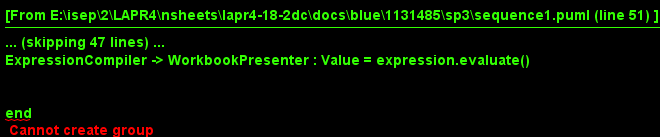

The diagram above was rendered by PlantUML. Its source (embedded in the PNG):
@startuml  design2.png
skinparam handwritten true
skinparam monochrome true
skinparam packageStyle rect
skinparam defaultFontName FG Virgil
skinparam shadowing false

actor User
boundary WorkbookView
control MacroCompilerManager
control ExpressionCompiler
boundary MacroWindow
control WorkbookPresenter
control SaveMacroController
entity MacroRepository

database Database

box "NSheets Client"
participant WorkbookView
participant WorkbookPresenter 

end box

box "Server"

participant SessionController
participant SessionRepository

end box

box "Database"

participant Database

end box


User -> WorkbookPresenter : onClick() / open Macro sub-menu
WorkbookPresenter -> MacroWindow : open()
WorkbookPresenter -> WorkbookView : showMacroWindow()
User -> WorkbookPresenter : edits text on MacroWindow
User -> WorkbookPresenter : onClick() / execute Macro
WorkbookPresenter -> MacroWindow : Macro = macroList.getSelectedValue()
WorkbookPresenter -> MacroWindow : Macro.addCommand(macroCommands.getText())
WorkbookPresenter -> MacroCompilerManager : ExpressionCompiler = getCompiler(Macro.language().getName())
WorkbookPresenter -> ExpressionCompiler : compile(activeCell, Macro.commands())
ExpressionCompiler -> WorkbookPresenter : Value = expression.evaluate()


end


@enduml